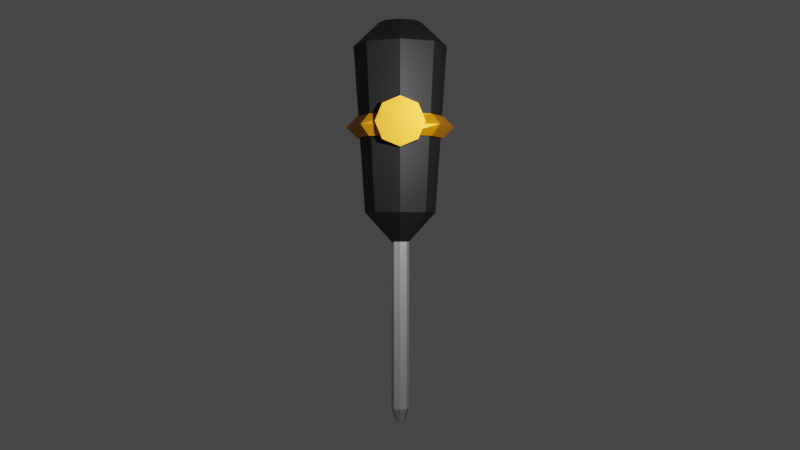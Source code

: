 # Source: screw_driver.blend  (saved by Blender 2.92.15; exported with 4.5.12 LTS)
import bpy
from mathutils import Matrix  # noqa: F401  (used for matrix-valued properties, if any)

bpy.ops.wm.read_factory_settings(use_empty=True)
scene = bpy.context.scene
scene.name = 'Scene'

# ---- collections
col_collection = bpy.data.collections.new('Collection'); scene.collection.children.link(col_collection)

# ---- materials (node trees are filled in below, after node groups)
mat_material_001 = bpy.data.materials.new('Material.001')
mat_material_001.use_transparent_shadow = False
mat_material_002 = bpy.data.materials.new('Material.002')
mat_material_002.use_transparent_shadow = False
mat_material_003 = bpy.data.materials.new('Material.003')
mat_material_003.use_transparent_shadow = False
mat_material_004 = bpy.data.materials.new('Material.004')
mat_material_004.use_transparent_shadow = False

# ---- material node trees
mat_material_001.use_nodes = True; mat_material_001.node_tree.nodes.clear()
_N = mat_material_001.node_tree.nodes; _L = mat_material_001.node_tree.links
n0 = _N.new('ShaderNodeBsdfPrincipled'); n0.name = 'Principled BSDF'; n0.location = (10, 300)
n0.distribution = 'GGX'
n0.subsurface_method = 'BURLEY'
n0.inputs[3].default_value = 1.45
n0.inputs[27].default_value = (0.0, 0.0, 0.0, 1.0)
n0.inputs[28].default_value = 1.0
n1 = _N.new('ShaderNodeOutputMaterial'); n1.name = 'Material Output'; n1.location = (300, 300)
_L.new(n0.outputs[0], n1.inputs[0])
n1.is_active_output = True
mat_material_002.use_nodes = True; mat_material_002.node_tree.nodes.clear()
_N = mat_material_002.node_tree.nodes; _L = mat_material_002.node_tree.links
n0 = _N.new('ShaderNodeBsdfPrincipled'); n0.name = 'Principled BSDF'; n0.location = (10, 300)
n0.distribution = 'GGX'
n0.subsurface_method = 'BURLEY'
n0.inputs[0].default_value = (0.009734, 0.01002, 0.009809, 1.0)
n0.inputs[3].default_value = 1.45
n0.inputs[27].default_value = (0.0, 0.0, 0.0, 1.0)
n0.inputs[28].default_value = 1.0
n1 = _N.new('ShaderNodeOutputMaterial'); n1.name = 'Material Output'; n1.location = (300, 300)
_L.new(n0.outputs[0], n1.inputs[0])
n1.is_active_output = True
mat_material_003.use_nodes = True; mat_material_003.node_tree.nodes.clear()
_N = mat_material_003.node_tree.nodes; _L = mat_material_003.node_tree.links
n0 = _N.new('ShaderNodeBsdfPrincipled'); n0.name = 'Principled BSDF'; n0.location = (10, 300)
n0.distribution = 'GGX'
n0.subsurface_method = 'BURLEY'
n0.inputs[0].default_value = (0.4575, 0.4575, 0.4575, 1.0)
n0.inputs[1].default_value = 0.5
n0.inputs[3].default_value = 1.45
n0.inputs[27].default_value = (0.0, 0.0, 0.0, 1.0)
n0.inputs[28].default_value = 1.0
n1 = _N.new('ShaderNodeOutputMaterial'); n1.name = 'Material Output'; n1.location = (300, 300)
_L.new(n0.outputs[0], n1.inputs[0])
n1.is_active_output = True
mat_material_004.use_nodes = True; mat_material_004.node_tree.nodes.clear()
_N = mat_material_004.node_tree.nodes; _L = mat_material_004.node_tree.links
n0 = _N.new('ShaderNodeBsdfPrincipled'); n0.name = 'Principled BSDF'; n0.location = (10, 300)
n0.distribution = 'GGX'
n0.subsurface_method = 'BURLEY'
n0.inputs[0].default_value = (0.8, 0.2751, 0.001309, 1.0)
n0.inputs[1].default_value = 0.5
n0.inputs[3].default_value = 1.45
n0.inputs[27].default_value = (0.0, 0.0, 0.0, 1.0)
n0.inputs[28].default_value = 1.0
n1 = _N.new('ShaderNodeOutputMaterial'); n1.name = 'Material Output'; n1.location = (300, 300)
_L.new(n0.outputs[0], n1.inputs[0])
n1.is_active_output = True

# ---- world
world_world = bpy.data.worlds.new('World'); scene.world = world_world
world_world.use_nodes = True; world_world.node_tree.nodes.clear()
_N = world_world.node_tree.nodes; _L = world_world.node_tree.links
n0 = _N.new('ShaderNodeOutputWorld'); n0.name = 'World Output'; n0.location = (300, 300)
n1 = _N.new('ShaderNodeBackground'); n1.name = 'Background'; n1.location = (10, 300)
n1.inputs[0].default_value = (0.05088, 0.05088, 0.05088, 1.0)
_L.new(n1.outputs[0], n0.inputs[0])
n0.is_active_output = True
world_world.color = (0.05088, 0.05088, 0.05088)
world_world.use_sun_shadow = False
world_world.sun_shadow_jitter_overblur = 0.0

# ---- cameras
cam_camera = bpy.data.cameras.new('Camera')
cam_camera.clip_end = 100.0
cam_camera.ortho_scale = 7.314

# ---- lights
light_light = bpy.data.lights.new('Light', 'POINT')
light_light.transmission_factor = 0.0
light_light.energy = 1000.0
light_light.shadow_soft_size = 0.1
light_light.shadow_maximum_resolution = 0.006
light_light.use_absolute_resolution = True

# ---- meshes
me_cylinder = bpy.data.meshes.new('Cylinder')
me_cylinder.from_pydata([(0.0, 1.0, -1.0), (1.066e-08, 1.323, 1.489), (0.7071, 0.7071, -1.0), (0.9354, 0.9354, 1.489), (1.0, -4.371e-08, -1.0), (1.323, -6.138e-08, 1.489), (0.7071, -0.7071, -1.0), (0.9354, -0.9354, 1.489), (-8.742e-08, -1.0, -1.0), (-1.05e-07, -1.323, 1.489), (-0.7071, -0.7071, -1.0), (-0.9354, -0.9354, 1.489), (-1.0, 1.192e-08, -1.0), (-1.323, 1.222e-08, 1.489), (-0.7071, 0.7071, -1.0), (-0.9354, 0.9354, 1.489), (0.4242, 0.4242, 1.845), (2.877e-09, 0.5999, 1.845), (0.5999, -2.182e-08, 1.845), (0.4242, -0.4242, 1.845), (-4.956e-08, -0.5999, 1.845), (-0.4242, -0.4242, 1.845), (-0.5999, 1.156e-08, 1.845), (-0.4242, 0.4242, 1.845), (6.975e-08, 0.2499, -1.435), (0.1767, 0.1767, -1.435), (0.2499, -4.75e-09, -1.435), (0.1767, -0.1767, -1.435), (4.791e-08, -0.2499, -1.435), (-0.1767, -0.1767, -1.435), (-0.2499, 9.153e-09, -1.435), (-0.1767, 0.1767, -1.435), (3.083e-06, 0.2499, -3.929), (0.1767, 0.1767, -3.929), (0.2499, -4.75e-09, -3.929), (0.1767, -0.1767, -3.929), (3.061e-06, -0.2499, -3.929), (-0.1767, -0.1767, -3.929), (-0.2499, 9.153e-09, -3.929), (-0.1767, 0.1767, -3.929), (3.08e-06, 0.09852, -4.134), (0.06967, 0.06966, -4.134), (0.09852, 1.562e-08, -4.134), (0.06967, -0.06966, -4.134), (3.071e-06, -0.09852, -4.134), (-0.06966, -0.06966, -4.134), (-0.09851, 2.11e-08, -4.134), (-0.06966, 0.06966, -4.134)], [], [(0, 1, 3, 2), (2, 3, 5, 4), (4, 5, 7, 6), (6, 7, 9, 8), (8, 9, 11, 10), (10, 11, 13, 12), (13, 11, 21, 22), (12, 13, 15, 14), (14, 15, 1, 0), (2, 4, 26, 25), (16, 17, 23, 22, 21, 20, 19, 18), (9, 7, 19, 20), (15, 13, 22, 23), (5, 3, 16, 18), (11, 9, 20, 21), (1, 15, 23, 17), (3, 1, 17, 16), (7, 5, 18, 19), (30, 31, 39, 38), (8, 10, 29, 28), (14, 0, 24, 31), (0, 2, 25, 24), (4, 6, 27, 26), (10, 12, 30, 29), (6, 8, 28, 27), (12, 14, 31, 30), (37, 38, 46, 45), (28, 29, 37, 36), (26, 27, 35, 34), (24, 25, 33, 32), (31, 24, 32, 39), (29, 30, 38, 37), (27, 28, 36, 35), (25, 26, 34, 33), (40, 41, 42, 43, 44, 45, 46, 47), (35, 36, 44, 43), (33, 34, 42, 41), (38, 39, 47, 46), (36, 37, 45, 44), (34, 35, 43, 42), (32, 33, 41, 40), (39, 32, 40, 47)])
me_cylinder.polygons.foreach_set('material_index', [1, 1, 1, 1, 1, 1, 1, 1, 1, 1, 1, 1, 1, 1, 1, 1, 1, 1, 2, 1, 1, 1, 1, 1, 1, 1, 2, 2, 2, 2, 2, 2, 2, 2, 2, 2, 2, 2, 2, 2, 2, 2])
_uv = me_cylinder.uv_layers.new(name='UVMap')
_uv.uv.foreach_set('vector', [1.0, 0.5, 1.0, 1.0, 0.875, 1.0, 0.875, 0.5, 0.875, 0.5, 0.875, 1.0, 0.75, 1.0, 0.75, 0.5, 0.75, 0.5, 0.75, 1.0, 0.625, 1.0, 0.625, 0.5, 0.625, 0.5, 0.625, 1.0, 0.5, 1.0, 0.5, 0.5, 0.5, 0.5, 0.5, 1.0, 0.375, 1.0, 0.375, 0.5, 0.375, 0.5, 0.375, 1.0, 0.25, 1.0, 0.25, 0.5, 0.25, 1.0, 0.375, 1.0, 0.375, 1.0, 0.25, 1.0, 0.25, 0.5, 0.25, 1.0, 0.125, 1.0, 0.125, 0.5, 0.125, 0.5, 0.125, 1.0, 0.0, 1.0, 0.0, 0.5, 0.875, 0.5, 0.75, 0.5, 0.75, 0.5, 0.875, 0.5, 0.4197, 0.4197, 0.25, 0.49, 0.08029, 0.4197, 0.01, 0.25, 0.08029, 0.08029, 0.25, 0.01, 0.4197, 0.08029, 0.49, 0.25, 0.5, 1.0, 0.625, 1.0, 0.625, 1.0, 0.5, 1.0, 0.125, 1.0, 0.25, 1.0, 0.25, 1.0, 0.125, 1.0, 0.75, 1.0, 0.875, 1.0, 0.875, 1.0, 0.75, 1.0, 0.375, 1.0, 0.5, 1.0, 0.5, 1.0, 0.375, 1.0, 0.0, 1.0, 0.125, 1.0, 0.125, 1.0, 0.0, 1.0, 0.875, 1.0, 1.0, 1.0, 1.0, 1.0, 0.875, 1.0, 0.625, 1.0, 0.75, 1.0, 0.75, 1.0, 0.625, 1.0, 0.25, 0.5, 0.125, 0.5, 0.125, 0.5, 0.25, 0.5, 0.5, 0.5, 0.375, 0.5, 0.375, 0.5, 0.5, 0.5, 0.125, 0.5, 0.0, 0.5, 0.0, 0.5, 0.125, 0.5, 1.0, 0.5, 0.875, 0.5, 0.875, 0.5, 1.0, 0.5, 0.75, 0.5, 0.625, 0.5, 0.625, 0.5, 0.75, 0.5, 0.375, 0.5, 0.25, 0.5, 0.25, 0.5, 0.375, 0.5, 0.625, 0.5, 0.5, 0.5, 0.5, 0.5, 0.625, 0.5, 0.25, 0.5, 0.125, 0.5, 0.125, 0.5, 0.25, 0.5, 0.375, 0.5, 0.25, 0.5, 0.25, 0.5, 0.375, 0.5, 0.5, 0.5, 0.375, 0.5, 0.375, 0.5, 0.5, 0.5, 0.75, 0.5, 0.625, 0.5, 0.625, 0.5, 0.75, 0.5, 1.0, 0.5, 0.875, 0.5, 0.875, 0.5, 1.0, 0.5, 0.125, 0.5, 0.0, 0.5, 0.0, 0.5, 0.125, 0.5, 0.375, 0.5, 0.25, 0.5, 0.25, 0.5, 0.375, 0.5, 0.625, 0.5, 0.5, 0.5, 0.5, 0.5, 0.625, 0.5, 0.875, 0.5, 0.75, 0.5, 0.75, 0.5, 0.875, 0.5, 0.75, 0.49, 0.9197, 0.4197, 0.99, 0.25, 0.9197, 0.08029, 0.75, 0.01, 0.5803, 0.08029, 0.51, 0.25, 0.5803, 0.4197, 0.625, 0.5, 0.5, 0.5, 0.5, 0.5, 0.625, 0.5, 0.875, 0.5, 0.75, 0.5, 0.75, 0.5, 0.875, 0.5, 0.25, 0.5, 0.125, 0.5, 0.125, 0.5, 0.25, 0.5, 0.5, 0.5, 0.375, 0.5, 0.375, 0.5, 0.5, 0.5, 0.75, 0.5, 0.625, 0.5, 0.625, 0.5, 0.75, 0.5, 1.0, 0.5, 0.875, 0.5, 0.875, 0.5, 1.0, 0.5, 0.125, 0.5, 0.0, 0.5, 0.0, 0.5, 0.125, 0.5])
me_cylinder.materials.append(mat_material_001)
me_cylinder.materials.append(mat_material_002)
me_cylinder.materials.append(mat_material_003)
me_cylinder.use_remesh_fix_poles = True
me_cylinder.use_remesh_preserve_attributes = False
me_cylinder.use_mirror_vertex_groups = False
me_cylinder.update()
me_circle = bpy.data.meshes.new('Circle')
me_circle.from_pydata([(-5.746, 0.4674, 0.498), (-6.076, 0.3305, 0.5189), (-6.213, -1.779e-08, 0.5276), (-6.076, -0.3305, 0.5189), (-5.746, -0.4674, 0.498), (-5.416, -0.3305, 0.4771), (-5.28, 8.215e-09, 0.4684), (-5.416, 0.3305, 0.4771), (-5.739, 0.4674, 0.8723), (-6.069, 0.3305, 0.8933), (-6.206, -1.779e-08, 0.9019), (-6.069, -0.3305, 0.8933), (-5.739, -0.4674, 0.8723), (-5.409, -0.3305, 0.8514), (-5.273, 8.215e-09, 0.8427), (-5.409, 0.3305, 0.8514), (-5.696, -9.332e-09, 0.8391), (-5.904, -9.332e-09, 0.8287), (-5.696, -9.332e-09, 0.6216), (-5.489, -9.332e-09, 0.8287), (-5.696, 0.7325, 0.7325), (-5.904, 0.586, 0.586), (-5.696, 0.4395, 0.4395), (-5.489, 0.586, 0.586), (-5.696, 1.036, -1.953e-07), (-5.904, 0.8287, -2.2e-07), (-5.696, 0.6216, -2.266e-07), (-5.489, 0.8287, -2.019e-07), (-5.696, 0.7325, -0.7325), (-5.904, 0.586, -0.586), (-5.696, 0.4395, -0.4395), (-5.489, 0.586, -0.586), (-5.696, 8.123e-08, -1.036), (-5.904, 6.312e-08, -0.8287), (-5.696, 4.501e-08, -0.6216), (-5.489, 6.312e-08, -0.8287), (-5.696, -0.7325, -0.7325), (-5.904, -0.586, -0.586), (-5.696, -0.4395, -0.4395), (-5.489, -0.586, -0.586), (-5.696, -1.036, -1.953e-07), (-5.904, -0.8287, -2.2e-07), (-5.696, -0.6216, -2.266e-07), (-5.489, -0.8287, -2.019e-07), (-5.696, -0.7325, 0.7325), (-5.904, -0.586, 0.586), (-5.696, -0.4395, 0.4395), (-5.489, -0.586, 0.586)], [], [(6, 7, 15, 14), (4, 5, 13, 12), (2, 3, 11, 10), (0, 1, 9, 8), (7, 0, 8, 15), (5, 6, 14, 13), (3, 4, 12, 11), (1, 2, 10, 9), (9, 10, 11, 12, 13, 14, 15, 8), (16, 20, 21, 17), (17, 21, 22, 18), (18, 22, 23, 19), (19, 23, 20, 16), (20, 24, 25, 21), (21, 25, 26, 22), (22, 26, 27, 23), (23, 27, 24, 20), (24, 28, 29, 25), (25, 29, 30, 26), (26, 30, 31, 27), (27, 31, 28, 24), (28, 32, 33, 29), (29, 33, 34, 30), (30, 34, 35, 31), (31, 35, 32, 28), (32, 36, 37, 33), (33, 37, 38, 34), (34, 38, 39, 35), (35, 39, 36, 32), (36, 40, 41, 37), (37, 41, 42, 38), (38, 42, 43, 39), (39, 43, 40, 36), (40, 44, 45, 41), (41, 45, 46, 42), (42, 46, 47, 43), (43, 47, 44, 40), (44, 16, 17, 45), (45, 17, 18, 46), (46, 18, 19, 47), (47, 19, 16, 44)])
_uv = me_circle.uv_layers.new(name='UVMap')
_uv.uv.foreach_set('vector', [0.0, 0.0, 0.0, 0.0, 0.0, 0.0, 0.0, 0.0, 0.0, 0.0, 0.0, 0.0, 0.0, 0.0, 0.0, 0.0, 0.0, 0.0, 0.0, 0.0, 0.0, 0.0, 0.0, 0.0, 0.0, 0.0, 0.0, 0.0, 0.0, 0.0, 0.0, 0.0, 0.0, 0.0, 0.0, 0.0, 0.0, 0.0, 0.0, 0.0, 0.0, 0.0, 0.0, 0.0, 0.0, 0.0, 0.0, 0.0, 0.0, 0.0, 0.0, 0.0, 0.0, 0.0, 0.0, 0.0, 0.0, 0.0, 0.0, 0.0, 0.0, 0.0, 0.0, 0.0, 0.0, 0.0, 0.0, 0.0, 0.0, 0.0, 0.0, 0.0, 0.0, 0.0, 0.0, 0.0, 0.0, 0.0, 0.0, 0.0, 0.5, 0.5, 0.625, 0.5, 0.625, 0.75, 0.5, 0.75, 0.5, 0.75, 0.625, 0.75, 0.625, 1.0, 0.5, 1.0, 0.5, 0.0, 0.625, 0.0, 0.625, 0.25, 0.5, 0.25, 0.5, 0.25, 0.625, 0.25, 0.625, 0.5, 0.5, 0.5, 0.625, 0.5, 0.75, 0.5, 0.75, 0.75, 0.625, 0.75, 0.625, 0.75, 0.75, 0.75, 0.75, 1.0, 0.625, 1.0, 0.625, 0.0, 0.75, 0.0, 0.75, 0.25, 0.625, 0.25, 0.625, 0.25, 0.75, 0.25, 0.75, 0.5, 0.625, 0.5, 0.75, 0.5, 0.875, 0.5, 0.875, 0.75, 0.75, 0.75, 0.75, 0.75, 0.875, 0.75, 0.875, 1.0, 0.75, 1.0, 0.75, 0.0, 0.875, 0.0, 0.875, 0.25, 0.75, 0.25, 0.75, 0.25, 0.875, 0.25, 0.875, 0.5, 0.75, 0.5, 0.875, 0.5, 1.0, 0.5, 1.0, 0.75, 0.875, 0.75, 0.875, 0.75, 1.0, 0.75, 1.0, 1.0, 0.875, 1.0, 0.875, 0.0, 1.0, 0.0, 1.0, 0.25, 0.875, 0.25, 0.875, 0.25, 1.0, 0.25, 1.0, 0.5, 0.875, 0.5, 0.0, 0.5, 0.125, 0.5, 0.125, 0.75, 0.0, 0.75, 0.0, 0.75, 0.125, 0.75, 0.125, 1.0, 0.0, 1.0, 0.0, 0.0, 0.125, 0.0, 0.125, 0.25, 0.0, 0.25, 0.0, 0.25, 0.125, 0.25, 0.125, 0.5, 0.0, 0.5, 0.125, 0.5, 0.25, 0.5, 0.25, 0.75, 0.125, 0.75, 0.125, 0.75, 0.25, 0.75, 0.25, 1.0, 0.125, 1.0, 0.125, 0.0, 0.25, 0.0, 0.25, 0.25, 0.125, 0.25, 0.125, 0.25, 0.25, 0.25, 0.25, 0.5, 0.125, 0.5, 0.25, 0.5, 0.375, 0.5, 0.375, 0.75, 0.25, 0.75, 0.25, 0.75, 0.375, 0.75, 0.375, 1.0, 0.25, 1.0, 0.25, 0.0, 0.375, 0.0, 0.375, 0.25, 0.25, 0.25, 0.25, 0.25, 0.375, 0.25, 0.375, 0.5, 0.25, 0.5, 0.375, 0.5, 0.5, 0.5, 0.5, 0.75, 0.375, 0.75, 0.375, 0.75, 0.5, 0.75, 0.5, 1.0, 0.375, 1.0, 0.375, 0.0, 0.5, 0.0, 0.5, 0.25, 0.375, 0.25, 0.375, 0.25, 0.5, 0.25, 0.5, 0.5, 0.375, 0.5])
me_circle.materials.append(mat_material_004)
me_circle.use_remesh_fix_poles = True
me_circle.use_remesh_preserve_attributes = False
me_circle.use_mirror_vertex_groups = False
me_circle.update()

# ---- objects
ob_light = bpy.data.objects.new('Light', light_light)
ob_camera = bpy.data.objects.new('Camera', cam_camera)
ob_cylinder = bpy.data.objects.new('Cylinder', me_cylinder)
ob_circle = bpy.data.objects.new('Circle', me_circle)

# ---- transforms, parenting, visibility, modifiers, constraints
ob_light.location = (4.076, 1.005, 5.904)
ob_light.rotation_euler = (0.6503, 0.05522, 1.866)
ob_light.lock_rotations_4d = False
ob_light.empty_display_type = 'ARROWS'
ob_light.color = (0.0, 0.0, 0.0, 0.0)
ob_light.lineart.crease_threshold = 0.0
ob_camera.location = (21.32, 0.0, 3.818)
ob_camera.rotation_euler = (1.571, 0.0, 1.571)
ob_camera.lock_rotation = (False, False, True)
ob_camera.lock_rotations_4d = False
ob_camera.empty_display_type = 'ARROWS'
ob_camera.color = (0.0, 0.0, 0.0, 0.0)
ob_camera.display_type = 'WIRE'
ob_camera.lineart.crease_threshold = 0.0
ob_cylinder.location = (0.0, 0.0, 5.343)
ob_cylinder.scale = (0.6773, 0.6773, 1.282)
ob_cylinder.lineart.crease_threshold = 0.0
ob_circle.location = (0.0, 0.0, 0.0)
ob_circle.rotation_euler = (0.0, 1.571, 0.0)
ob_circle.lineart.crease_threshold = 0.0

# ---- collection membership
col_collection.objects.link(ob_light)
col_collection.objects.link(ob_camera)
col_collection.objects.link(ob_cylinder)
col_collection.objects.link(ob_circle)

# ---- scene / render settings (as saved in the file)
scene.camera = ob_camera
scene.frame_start = 1; scene.frame_end = 250; scene.frame_set(0)
scene.render.engine = 'BLENDER_EEVEE_NEXT'
scene.cycles.use_denoising = False
scene.cycles.samples = 128
scene.cycles.sampling_pattern = 'TABULATED_SOBOL'
scene.cycles.use_adaptive_sampling = False
scene.cycles.use_light_tree = False
scene.view_settings.view_transform = 'Filmic'
bpy.context.view_layer.update()
